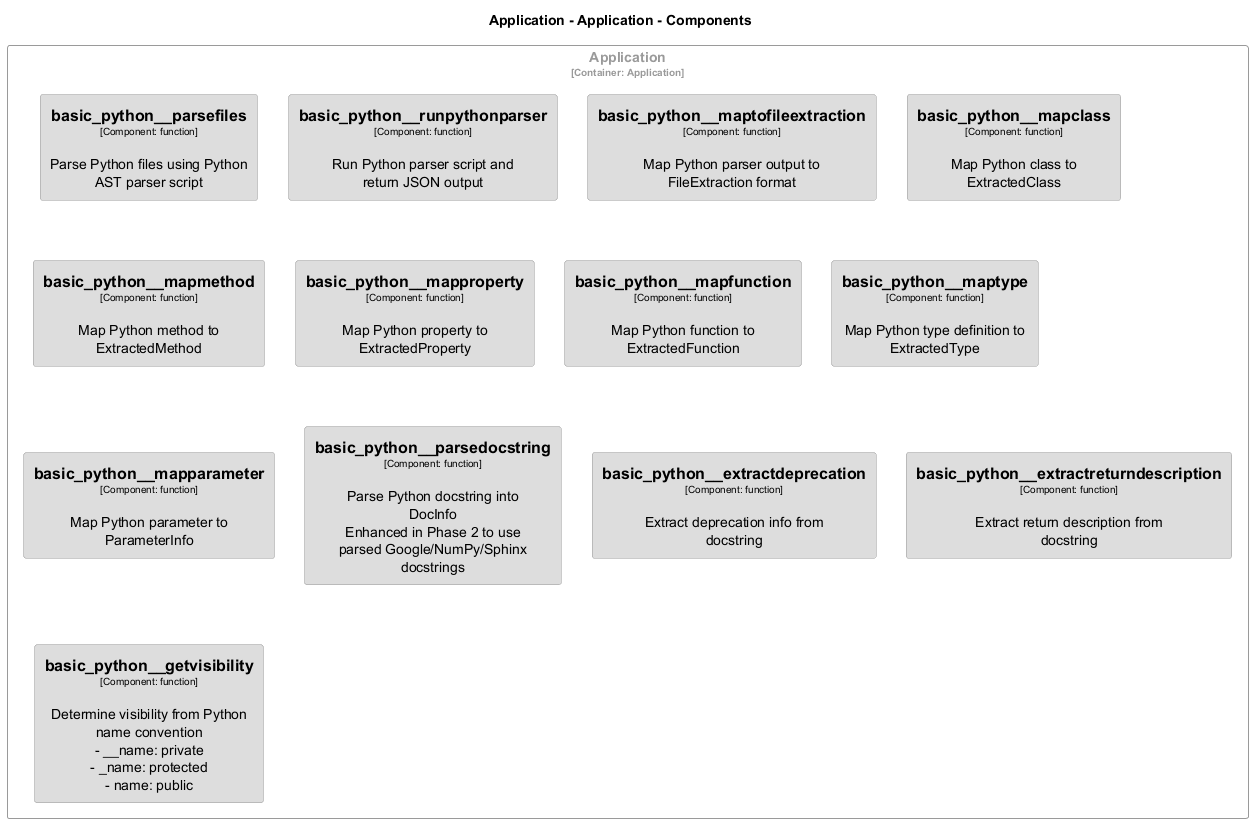

The diagram above was rendered by PlantUML. Its source (embedded in the PNG):
@startuml
set separator none
title Application - Application - Components

top to bottom direction
skinparam ranksep 60
skinparam nodesep 30

skinparam {
  arrowFontSize 10
  defaultTextAlignment center
  wrapWidth 200
  maxMessageSize 100
}

hide stereotype

skinparam rectangle<<Application.Application.basic_python__extractdeprecation>> {
  BackgroundColor #dddddd
  FontColor #000000
  BorderColor #9a9a9a
  shadowing false
}
skinparam rectangle<<Application.Application.basic_python__extractreturndescription>> {
  BackgroundColor #dddddd
  FontColor #000000
  BorderColor #9a9a9a
  shadowing false
}
skinparam rectangle<<Application.Application.basic_python__getvisibility>> {
  BackgroundColor #dddddd
  FontColor #000000
  BorderColor #9a9a9a
  shadowing false
}
skinparam rectangle<<Application.Application.basic_python__mapclass>> {
  BackgroundColor #dddddd
  FontColor #000000
  BorderColor #9a9a9a
  shadowing false
}
skinparam rectangle<<Application.Application.basic_python__mapfunction>> {
  BackgroundColor #dddddd
  FontColor #000000
  BorderColor #9a9a9a
  shadowing false
}
skinparam rectangle<<Application.Application.basic_python__mapmethod>> {
  BackgroundColor #dddddd
  FontColor #000000
  BorderColor #9a9a9a
  shadowing false
}
skinparam rectangle<<Application.Application.basic_python__mapparameter>> {
  BackgroundColor #dddddd
  FontColor #000000
  BorderColor #9a9a9a
  shadowing false
}
skinparam rectangle<<Application.Application.basic_python__mapproperty>> {
  BackgroundColor #dddddd
  FontColor #000000
  BorderColor #9a9a9a
  shadowing false
}
skinparam rectangle<<Application.Application.basic_python__maptofileextraction>> {
  BackgroundColor #dddddd
  FontColor #000000
  BorderColor #9a9a9a
  shadowing false
}
skinparam rectangle<<Application.Application.basic_python__maptype>> {
  BackgroundColor #dddddd
  FontColor #000000
  BorderColor #9a9a9a
  shadowing false
}
skinparam rectangle<<Application.Application.basic_python__parsedocstring>> {
  BackgroundColor #dddddd
  FontColor #000000
  BorderColor #9a9a9a
  shadowing false
}
skinparam rectangle<<Application.Application.basic_python__parsefiles>> {
  BackgroundColor #dddddd
  FontColor #000000
  BorderColor #9a9a9a
  shadowing false
}
skinparam rectangle<<Application.Application.basic_python__runpythonparser>> {
  BackgroundColor #dddddd
  FontColor #000000
  BorderColor #9a9a9a
  shadowing false
}
skinparam rectangle<<Application.Application>> {
  BorderColor #9a9a9a
  FontColor #9a9a9a
  shadowing false
}

rectangle "Application\n<size:10>[Container: Application]</size>" <<Application.Application>> {
  rectangle "==basic_python__parsefiles\n<size:10>[Component: function]</size>\n\nParse Python files using Python AST parser script" <<Application.Application.basic_python__parsefiles>> as Application.Application.basic_python__parsefiles
  rectangle "==basic_python__runpythonparser\n<size:10>[Component: function]</size>\n\nRun Python parser script and return JSON output" <<Application.Application.basic_python__runpythonparser>> as Application.Application.basic_python__runpythonparser
  rectangle "==basic_python__maptofileextraction\n<size:10>[Component: function]</size>\n\nMap Python parser output to FileExtraction format" <<Application.Application.basic_python__maptofileextraction>> as Application.Application.basic_python__maptofileextraction
  rectangle "==basic_python__mapclass\n<size:10>[Component: function]</size>\n\nMap Python class to ExtractedClass" <<Application.Application.basic_python__mapclass>> as Application.Application.basic_python__mapclass
  rectangle "==basic_python__mapmethod\n<size:10>[Component: function]</size>\n\nMap Python method to ExtractedMethod" <<Application.Application.basic_python__mapmethod>> as Application.Application.basic_python__mapmethod
  rectangle "==basic_python__mapproperty\n<size:10>[Component: function]</size>\n\nMap Python property to ExtractedProperty" <<Application.Application.basic_python__mapproperty>> as Application.Application.basic_python__mapproperty
  rectangle "==basic_python__mapfunction\n<size:10>[Component: function]</size>\n\nMap Python function to ExtractedFunction" <<Application.Application.basic_python__mapfunction>> as Application.Application.basic_python__mapfunction
  rectangle "==basic_python__maptype\n<size:10>[Component: function]</size>\n\nMap Python type definition to ExtractedType" <<Application.Application.basic_python__maptype>> as Application.Application.basic_python__maptype
  rectangle "==basic_python__mapparameter\n<size:10>[Component: function]</size>\n\nMap Python parameter to ParameterInfo" <<Application.Application.basic_python__mapparameter>> as Application.Application.basic_python__mapparameter
  rectangle "==basic_python__parsedocstring\n<size:10>[Component: function]</size>\n\nParse Python docstring into DocInfo\nEnhanced in Phase 2 to use parsed Google/NumPy/Sphinx docstrings" <<Application.Application.basic_python__parsedocstring>> as Application.Application.basic_python__parsedocstring
  rectangle "==basic_python__extractdeprecation\n<size:10>[Component: function]</size>\n\nExtract deprecation info from docstring" <<Application.Application.basic_python__extractdeprecation>> as Application.Application.basic_python__extractdeprecation
  rectangle "==basic_python__extractreturndescription\n<size:10>[Component: function]</size>\n\nExtract return description from docstring" <<Application.Application.basic_python__extractreturndescription>> as Application.Application.basic_python__extractreturndescription
  rectangle "==basic_python__getvisibility\n<size:10>[Component: function]</size>\n\nDetermine visibility from Python name convention\n- __name: private\n- _name: protected\n- name: public" <<Application.Application.basic_python__getvisibility>> as Application.Application.basic_python__getvisibility
}

@enduml